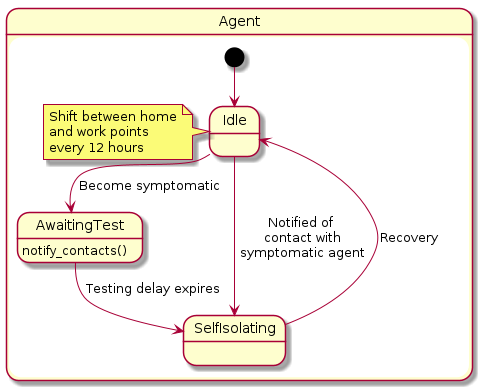

The diagram above was rendered by PlantUML. Its source (embedded in the PNG):
@startuml Model_C_Contact_Tracing

state Agent {
    [*] -down-> Idle
    note left of Idle
        Shift between home
        and work points
        every 12 hours
    end note
    Idle --> AwaitingTest : Become symptomatic
    Idle --> SelfIsolating : Notified of\n contact with\n symptomatic agent
    AwaitingTest : notify_contacts()
    AwaitingTest --> SelfIsolating : Testing delay expires

    SelfIsolating --> Idle : Recovery
}

@enduml